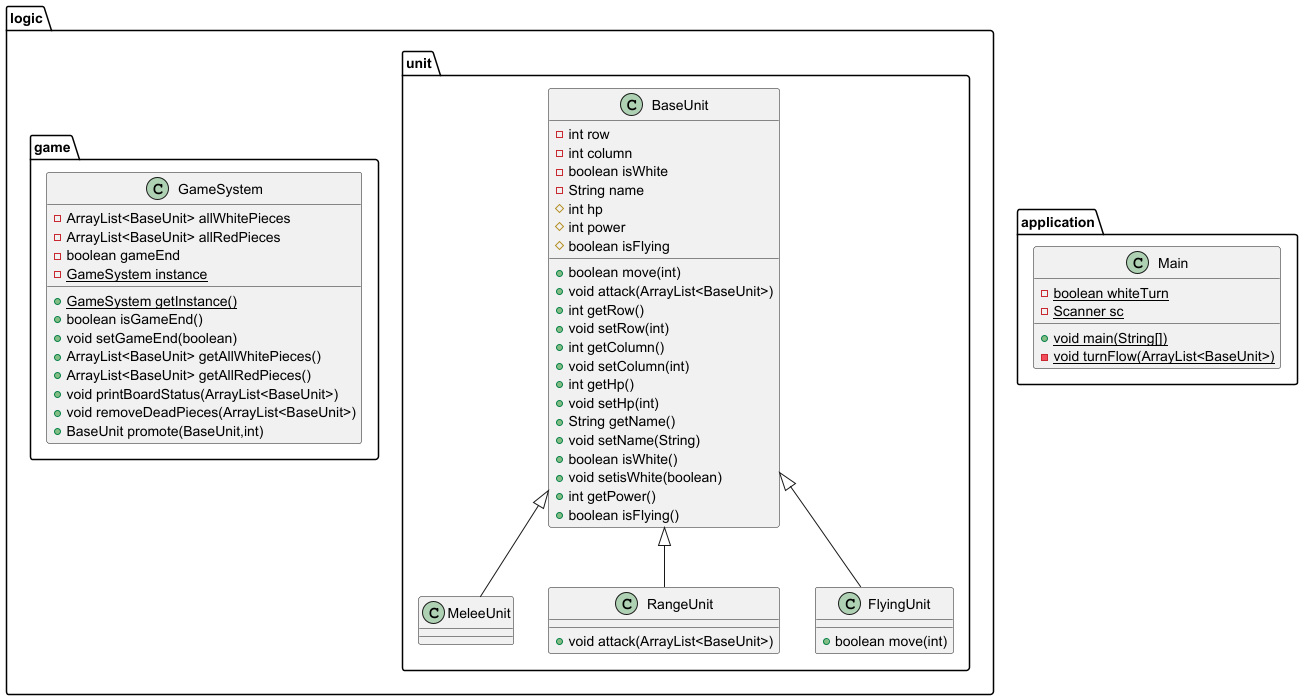

The diagram above was rendered by PlantUML. Its source (embedded in the PNG):
@startuml
class logic.unit.BaseUnit {
- int row
- int column
- boolean isWhite
- String name
# int hp
# int power
# boolean isFlying
+ boolean move(int)
+ void attack(ArrayList<BaseUnit>)
+ int getRow()
+ void setRow(int)
+ int getColumn()
+ void setColumn(int)
+ int getHp()
+ void setHp(int)
+ String getName()
+ void setName(String)
+ boolean isWhite()
+ void setisWhite(boolean)
+ int getPower()
+ boolean isFlying()
}


class logic.unit.MeleeUnit {
}
class logic.unit.RangeUnit {
+ void attack(ArrayList<BaseUnit>)
}

class logic.unit.FlyingUnit {
+ boolean move(int)
}

class logic.game.GameSystem {
- ArrayList<BaseUnit> allWhitePieces
- ArrayList<BaseUnit> allRedPieces
- boolean gameEnd
- {static} GameSystem instance
+ {static} GameSystem getInstance()
+ boolean isGameEnd()
+ void setGameEnd(boolean)
+ ArrayList<BaseUnit> getAllWhitePieces()
+ ArrayList<BaseUnit> getAllRedPieces()
+ void printBoardStatus(ArrayList<BaseUnit>)
+ void removeDeadPieces(ArrayList<BaseUnit>)
+ BaseUnit promote(BaseUnit,int)
}


class application.Main {
- {static} boolean whiteTurn
- {static} Scanner sc
+ {static} void main(String[])
- {static} void turnFlow(ArrayList<BaseUnit>)
}




logic.unit.BaseUnit <|-- logic.unit.MeleeUnit
logic.unit.BaseUnit <|-- logic.unit.RangeUnit
logic.unit.BaseUnit <|-- logic.unit.FlyingUnit
@enduml